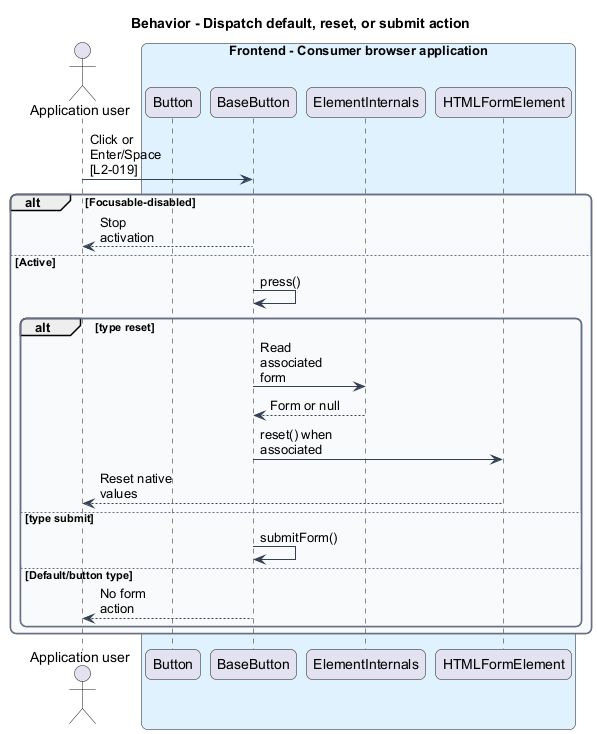

The diagram above was rendered by PlantUML. Its source (embedded in the PNG):
@startuml
skinparam backgroundColor #FFFFFF
skinparam shadowing false
skinparam roundcorner 12
skinparam defaultFontName Arial
skinparam ArrowColor #344054
skinparam rectangle {
 BorderColor #344054
 FontColor #101828
}
skinparam package {
 BorderColor #667085
 FontColor #101828
 BackgroundColor #F9FAFB
}
skinparam maxMessageSize 80
title Behavior - Dispatch default, reset, or submit action
actor "Application user" as actor
box "Frontend - Consumer browser application" #E0F2FE
participant "Button" as button
participant "BaseButton" as base
participant "ElementInternals" as internals
participant "HTMLFormElement" as form
end box
actor -> base : Click or Enter/Space [L2-019]
alt Focusable-disabled
base --> actor : Stop activation
else Active
base -> base : press()
alt type reset
base -> internals : Read associated form
internals --> base : Form or null
base -> form : reset() when associated
form --> actor : Reset native values
else type submit
base -> base : submitForm()
else Default/button type
base --> actor : No form action
end
end
@enduml